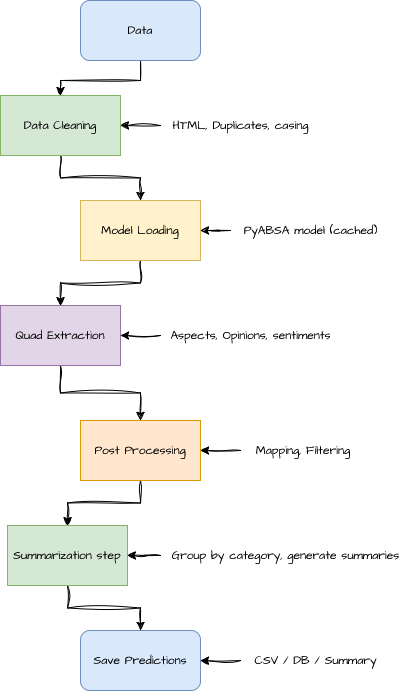

The diagram above was exported from draw.io. Its source (the exported page's mxGraphModel, read from the mxfile embedded in the PNG):
<mxGraphModel dx="1313" dy="696" grid="1" gridSize="10" guides="1" tooltips="1" connect="1" arrows="1" fold="1" page="1" pageScale="1" pageWidth="827" pageHeight="1169" background="light-dark(#FFFFFF,#121212)" math="0" shadow="0">
  <root>
    <mxCell id="WIyWlLk6GJQsqaUBKTNV-0" />
    <mxCell id="WIyWlLk6GJQsqaUBKTNV-1" parent="WIyWlLk6GJQsqaUBKTNV-0" />
    <mxCell id="flV8uHuTwZ1hUChFU323-7" value="" style="edgeStyle=orthogonalEdgeStyle;rounded=0;sketch=1;hachureGap=4;jiggle=2;curveFitting=1;orthogonalLoop=1;jettySize=auto;html=1;fontFamily=Architects Daughter;fontSource=https%3A%2F%2Ffonts.googleapis.com%2Fcss%3Ffamily%3DArchitects%2BDaughter;" edge="1" parent="WIyWlLk6GJQsqaUBKTNV-1" source="flV8uHuTwZ1hUChFU323-0" target="flV8uHuTwZ1hUChFU323-5">
      <mxGeometry relative="1" as="geometry" />
    </mxCell>
    <mxCell id="flV8uHuTwZ1hUChFU323-0" value="Data Cleaning " style="rounded=0;whiteSpace=wrap;html=1;hachureGap=4;fontFamily=Architects Daughter;fontSource=https%3A%2F%2Ffonts.googleapis.com%2Fcss%3Ffamily%3DArchitects%2BDaughter;shadow=0;glass=0;fillColor=#d5e8d4;strokeColor=#82b366;" vertex="1" parent="WIyWlLk6GJQsqaUBKTNV-1">
      <mxGeometry x="223" y="155" width="120" height="60" as="geometry" />
    </mxCell>
    <mxCell id="flV8uHuTwZ1hUChFU323-8" value="" style="edgeStyle=orthogonalEdgeStyle;rounded=0;sketch=1;hachureGap=4;jiggle=2;curveFitting=1;orthogonalLoop=1;jettySize=auto;html=1;fontFamily=Architects Daughter;fontSource=https%3A%2F%2Ffonts.googleapis.com%2Fcss%3Ffamily%3DArchitects%2BDaughter;" edge="1" parent="WIyWlLk6GJQsqaUBKTNV-1" source="flV8uHuTwZ1hUChFU323-2" target="flV8uHuTwZ1hUChFU323-0">
      <mxGeometry relative="1" as="geometry" />
    </mxCell>
    <mxCell id="flV8uHuTwZ1hUChFU323-2" value="Data " style="rounded=1;whiteSpace=wrap;html=1;hachureGap=4;fontFamily=Architects Daughter;fontSource=https%3A%2F%2Ffonts.googleapis.com%2Fcss%3Ffamily%3DArchitects%2BDaughter;fillColor=#dae8fc;strokeColor=#6c8ebf;" vertex="1" parent="WIyWlLk6GJQsqaUBKTNV-1">
      <mxGeometry x="303" y="60" width="120" height="60" as="geometry" />
    </mxCell>
    <mxCell id="flV8uHuTwZ1hUChFU323-17" value="" style="edgeStyle=orthogonalEdgeStyle;rounded=0;sketch=1;hachureGap=4;jiggle=2;curveFitting=1;orthogonalLoop=1;jettySize=auto;html=1;fontFamily=Architects Daughter;fontSource=https%3A%2F%2Ffonts.googleapis.com%2Fcss%3Ffamily%3DArchitects%2BDaughter;" edge="1" parent="WIyWlLk6GJQsqaUBKTNV-1" source="flV8uHuTwZ1hUChFU323-4" target="flV8uHuTwZ1hUChFU323-0">
      <mxGeometry relative="1" as="geometry" />
    </mxCell>
    <mxCell id="flV8uHuTwZ1hUChFU323-4" value="HTML, Duplicates, casing " style="text;html=1;align=center;verticalAlign=middle;resizable=0;points=[];autosize=1;strokeColor=none;fillColor=none;fontFamily=Architects Daughter;fontSource=https%3A%2F%2Ffonts.googleapis.com%2Fcss%3Ffamily%3DArchitects%2BDaughter;" vertex="1" parent="WIyWlLk6GJQsqaUBKTNV-1">
      <mxGeometry x="383" y="170" width="160" height="30" as="geometry" />
    </mxCell>
    <mxCell id="flV8uHuTwZ1hUChFU323-9" value="" style="edgeStyle=orthogonalEdgeStyle;rounded=0;sketch=1;hachureGap=4;jiggle=2;curveFitting=1;orthogonalLoop=1;jettySize=auto;html=1;fontFamily=Architects Daughter;fontSource=https%3A%2F%2Ffonts.googleapis.com%2Fcss%3Ffamily%3DArchitects%2BDaughter;" edge="1" parent="WIyWlLk6GJQsqaUBKTNV-1" source="flV8uHuTwZ1hUChFU323-5" target="flV8uHuTwZ1hUChFU323-6">
      <mxGeometry relative="1" as="geometry" />
    </mxCell>
    <mxCell id="flV8uHuTwZ1hUChFU323-5" value="Model Loading " style="rounded=0;whiteSpace=wrap;html=1;hachureGap=4;fontFamily=Architects Daughter;fontSource=https%3A%2F%2Ffonts.googleapis.com%2Fcss%3Ffamily%3DArchitects%2BDaughter;fillColor=#fff2cc;strokeColor=#d6b656;" vertex="1" parent="WIyWlLk6GJQsqaUBKTNV-1">
      <mxGeometry x="303" y="260" width="120" height="60" as="geometry" />
    </mxCell>
    <mxCell id="flV8uHuTwZ1hUChFU323-11" value="" style="edgeStyle=orthogonalEdgeStyle;rounded=0;sketch=1;hachureGap=4;jiggle=2;curveFitting=1;orthogonalLoop=1;jettySize=auto;html=1;fontFamily=Architects Daughter;fontSource=https%3A%2F%2Ffonts.googleapis.com%2Fcss%3Ffamily%3DArchitects%2BDaughter;" edge="1" parent="WIyWlLk6GJQsqaUBKTNV-1" source="flV8uHuTwZ1hUChFU323-6" target="flV8uHuTwZ1hUChFU323-10">
      <mxGeometry relative="1" as="geometry" />
    </mxCell>
    <mxCell id="flV8uHuTwZ1hUChFU323-6" value="Quad Extraction " style="rounded=0;whiteSpace=wrap;html=1;hachureGap=4;fontFamily=Architects Daughter;fontSource=https%3A%2F%2Ffonts.googleapis.com%2Fcss%3Ffamily%3DArchitects%2BDaughter;fillColor=#e1d5e7;strokeColor=#9673a6;" vertex="1" parent="WIyWlLk6GJQsqaUBKTNV-1">
      <mxGeometry x="223" y="365" width="120" height="60" as="geometry" />
    </mxCell>
    <mxCell id="flV8uHuTwZ1hUChFU323-24" value="" style="edgeStyle=orthogonalEdgeStyle;rounded=0;sketch=1;hachureGap=4;jiggle=2;curveFitting=1;orthogonalLoop=1;jettySize=auto;html=1;fontFamily=Architects Daughter;fontSource=https%3A%2F%2Ffonts.googleapis.com%2Fcss%3Ffamily%3DArchitects%2BDaughter;" edge="1" parent="WIyWlLk6GJQsqaUBKTNV-1" source="flV8uHuTwZ1hUChFU323-10" target="flV8uHuTwZ1hUChFU323-21">
      <mxGeometry relative="1" as="geometry" />
    </mxCell>
    <mxCell id="flV8uHuTwZ1hUChFU323-10" value="Post Processing " style="rounded=0;whiteSpace=wrap;html=1;hachureGap=4;fontFamily=Architects Daughter;fontSource=https%3A%2F%2Ffonts.googleapis.com%2Fcss%3Ffamily%3DArchitects%2BDaughter;fillColor=#ffe6cc;strokeColor=#d79b00;" vertex="1" parent="WIyWlLk6GJQsqaUBKTNV-1">
      <mxGeometry x="303" y="480" width="120" height="60" as="geometry" />
    </mxCell>
    <mxCell id="flV8uHuTwZ1hUChFU323-13" value="Save Predictions " style="rounded=1;whiteSpace=wrap;html=1;hachureGap=4;fontFamily=Architects Daughter;fontSource=https%3A%2F%2Ffonts.googleapis.com%2Fcss%3Ffamily%3DArchitects%2BDaughter;fillColor=#dae8fc;strokeColor=#6c8ebf;" vertex="1" parent="WIyWlLk6GJQsqaUBKTNV-1">
      <mxGeometry x="303" y="690" width="120" height="60" as="geometry" />
    </mxCell>
    <mxCell id="flV8uHuTwZ1hUChFU323-16" value="" style="edgeStyle=orthogonalEdgeStyle;rounded=0;sketch=1;hachureGap=4;jiggle=2;curveFitting=1;orthogonalLoop=1;jettySize=auto;html=1;fontFamily=Architects Daughter;fontSource=https%3A%2F%2Ffonts.googleapis.com%2Fcss%3Ffamily%3DArchitects%2BDaughter;" edge="1" parent="WIyWlLk6GJQsqaUBKTNV-1" source="flV8uHuTwZ1hUChFU323-15" target="flV8uHuTwZ1hUChFU323-5">
      <mxGeometry relative="1" as="geometry" />
    </mxCell>
    <mxCell id="flV8uHuTwZ1hUChFU323-15" value="PyABSA model (cached)" style="text;html=1;align=center;verticalAlign=middle;resizable=0;points=[];autosize=1;strokeColor=none;fillColor=none;fontFamily=Architects Daughter;fontSource=https%3A%2F%2Ffonts.googleapis.com%2Fcss%3Ffamily%3DArchitects%2BDaughter;" vertex="1" parent="WIyWlLk6GJQsqaUBKTNV-1">
      <mxGeometry x="453" y="275" width="160" height="30" as="geometry" />
    </mxCell>
    <mxCell id="flV8uHuTwZ1hUChFU323-19" value="" style="edgeStyle=orthogonalEdgeStyle;rounded=0;sketch=1;hachureGap=4;jiggle=2;curveFitting=1;orthogonalLoop=1;jettySize=auto;html=1;fontFamily=Architects Daughter;fontSource=https%3A%2F%2Ffonts.googleapis.com%2Fcss%3Ffamily%3DArchitects%2BDaughter;" edge="1" parent="WIyWlLk6GJQsqaUBKTNV-1" source="flV8uHuTwZ1hUChFU323-18" target="flV8uHuTwZ1hUChFU323-6">
      <mxGeometry relative="1" as="geometry" />
    </mxCell>
    <mxCell id="flV8uHuTwZ1hUChFU323-18" value="Aspects, Opinions, sentiments" style="text;html=1;align=center;verticalAlign=middle;resizable=0;points=[];autosize=1;strokeColor=none;fillColor=none;fontFamily=Architects Daughter;fontSource=https%3A%2F%2Ffonts.googleapis.com%2Fcss%3Ffamily%3DArchitects%2BDaughter;" vertex="1" parent="WIyWlLk6GJQsqaUBKTNV-1">
      <mxGeometry x="383" y="380" width="180" height="30" as="geometry" />
    </mxCell>
    <mxCell id="flV8uHuTwZ1hUChFU323-25" value="" style="edgeStyle=orthogonalEdgeStyle;rounded=0;sketch=1;hachureGap=4;jiggle=2;curveFitting=1;orthogonalLoop=1;jettySize=auto;html=1;fontFamily=Architects Daughter;fontSource=https%3A%2F%2Ffonts.googleapis.com%2Fcss%3Ffamily%3DArchitects%2BDaughter;" edge="1" parent="WIyWlLk6GJQsqaUBKTNV-1" source="flV8uHuTwZ1hUChFU323-21" target="flV8uHuTwZ1hUChFU323-13">
      <mxGeometry relative="1" as="geometry" />
    </mxCell>
    <mxCell id="flV8uHuTwZ1hUChFU323-21" value="Summarization step" style="rounded=0;whiteSpace=wrap;html=1;hachureGap=4;fontFamily=Architects Daughter;fontSource=https%3A%2F%2Ffonts.googleapis.com%2Fcss%3Ffamily%3DArchitects%2BDaughter;fillColor=#d5e8d4;strokeColor=#82b366;" vertex="1" parent="WIyWlLk6GJQsqaUBKTNV-1">
      <mxGeometry x="230" y="585" width="120" height="60" as="geometry" />
    </mxCell>
    <mxCell id="flV8uHuTwZ1hUChFU323-23" value="" style="edgeStyle=orthogonalEdgeStyle;rounded=0;sketch=1;hachureGap=4;jiggle=2;curveFitting=1;orthogonalLoop=1;jettySize=auto;html=1;fontFamily=Architects Daughter;fontSource=https%3A%2F%2Ffonts.googleapis.com%2Fcss%3Ffamily%3DArchitects%2BDaughter;" edge="1" parent="WIyWlLk6GJQsqaUBKTNV-1" source="flV8uHuTwZ1hUChFU323-22" target="flV8uHuTwZ1hUChFU323-21">
      <mxGeometry relative="1" as="geometry" />
    </mxCell>
    <mxCell id="flV8uHuTwZ1hUChFU323-22" value="Group by category, generate summaries" style="text;html=1;align=center;verticalAlign=middle;resizable=0;points=[];autosize=1;strokeColor=none;fillColor=none;fontFamily=Architects Daughter;fontSource=https%3A%2F%2Ffonts.googleapis.com%2Fcss%3Ffamily%3DArchitects%2BDaughter;" vertex="1" parent="WIyWlLk6GJQsqaUBKTNV-1">
      <mxGeometry x="383" y="600" width="250" height="30" as="geometry" />
    </mxCell>
    <mxCell id="flV8uHuTwZ1hUChFU323-27" value="" style="edgeStyle=orthogonalEdgeStyle;rounded=0;sketch=1;hachureGap=4;jiggle=2;curveFitting=1;orthogonalLoop=1;jettySize=auto;html=1;fontFamily=Architects Daughter;fontSource=https%3A%2F%2Ffonts.googleapis.com%2Fcss%3Ffamily%3DArchitects%2BDaughter;" edge="1" parent="WIyWlLk6GJQsqaUBKTNV-1" source="flV8uHuTwZ1hUChFU323-26" target="flV8uHuTwZ1hUChFU323-10">
      <mxGeometry relative="1" as="geometry" />
    </mxCell>
    <mxCell id="flV8uHuTwZ1hUChFU323-26" value="&amp;nbsp;Mapping, Filtering" style="text;html=1;align=center;verticalAlign=middle;resizable=0;points=[];autosize=1;strokeColor=none;fillColor=none;fontFamily=Architects Daughter;fontSource=https%3A%2F%2Ffonts.googleapis.com%2Fcss%3Ffamily%3DArchitects%2BDaughter;" vertex="1" parent="WIyWlLk6GJQsqaUBKTNV-1">
      <mxGeometry x="463" y="495" width="120" height="30" as="geometry" />
    </mxCell>
    <mxCell id="flV8uHuTwZ1hUChFU323-30" value="" style="edgeStyle=orthogonalEdgeStyle;rounded=0;sketch=1;hachureGap=4;jiggle=2;curveFitting=1;orthogonalLoop=1;jettySize=auto;html=1;fontFamily=Architects Daughter;fontSource=https%3A%2F%2Ffonts.googleapis.com%2Fcss%3Ffamily%3DArchitects%2BDaughter;" edge="1" parent="WIyWlLk6GJQsqaUBKTNV-1" source="flV8uHuTwZ1hUChFU323-29" target="flV8uHuTwZ1hUChFU323-13">
      <mxGeometry relative="1" as="geometry" />
    </mxCell>
    <mxCell id="flV8uHuTwZ1hUChFU323-29" value="CSV / DB / Summary" style="text;html=1;align=center;verticalAlign=middle;resizable=0;points=[];autosize=1;strokeColor=none;fillColor=none;fontFamily=Architects Daughter;fontSource=https%3A%2F%2Ffonts.googleapis.com%2Fcss%3Ffamily%3DArchitects%2BDaughter;" vertex="1" parent="WIyWlLk6GJQsqaUBKTNV-1">
      <mxGeometry x="463" y="705" width="150" height="30" as="geometry" />
    </mxCell>
  </root>
</mxGraphModel>